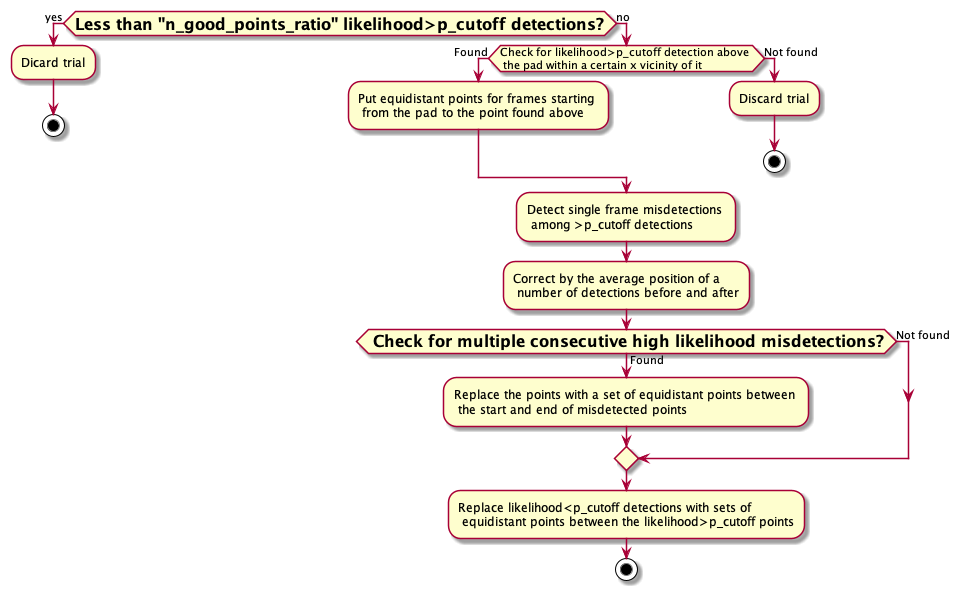

The diagram above was rendered by PlantUML. Its source (embedded in the PNG):
@startuml

if (<size:16>**Less than "n_good_points_ratio" likelihood>p_cutoff detections?**</size>) then (yes)
       :Dicard trial;
       stop
else (no)

     if (Check for likelihood>p_cutoff detection above \n the pad within a certain x vicinity of it) then (Found)
     :Put equidistant points for frames starting \n from the pad to the point found above;
     else (Not found)
             :Discard trial;
             stop

     endif
     :Detect single frame misdetections \n among >p_cutoff detections;
     :Correct by the average position of a \n number of detections before and after;

     if (<size:16>** Check for multiple consecutive high likelihood misdetections?**</size>) then (Found)
             :Replace the points with a set of equidistant points between \n the start and end of misdetected points;
     else (Not found)

endif

:Replace likelihood<p_cutoff detections with sets of \n equidistant points between the likelihood>p_cutoff points;


stop

@enduml